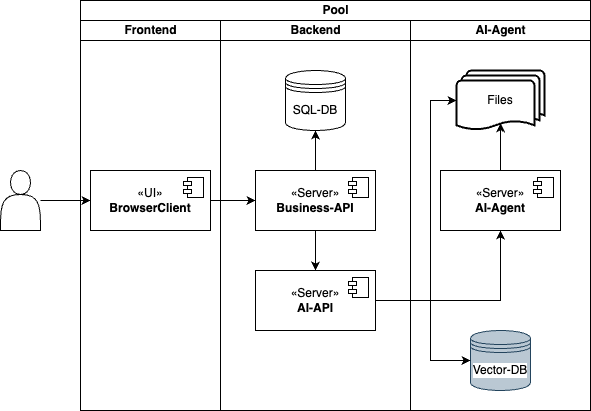

The diagram above was exported from draw.io. Its source (the exported page's mxGraphModel, read from the mxfile embedded in the PNG):
<mxGraphModel dx="954" dy="674" grid="1" gridSize="10" guides="1" tooltips="1" connect="1" arrows="1" fold="1" page="1" pageScale="1" pageWidth="827" pageHeight="1169" math="0" shadow="0">
  <root>
    <mxCell id="0" />
    <mxCell id="1" parent="0" />
    <mxCell id="ZDKsvJkcMDJK19wRDbmM-1" value="Pool" style="swimlane;childLayout=stackLayout;resizeParent=1;resizeParentMax=0;startSize=20;html=1;" parent="1" vertex="1">
      <mxGeometry x="230" y="110" width="509.99999999999955" height="410" as="geometry" />
    </mxCell>
    <mxCell id="ZDKsvJkcMDJK19wRDbmM-2" value="Frontend" style="swimlane;startSize=20;html=1;" parent="ZDKsvJkcMDJK19wRDbmM-1" vertex="1">
      <mxGeometry y="20" width="139.99999999999955" height="390" as="geometry" />
    </mxCell>
    <mxCell id="ZDKsvJkcMDJK19wRDbmM-13" value="«UI»&lt;br&gt;&lt;b&gt;BrowserClient&lt;/b&gt;" style="html=1;dropTarget=0;whiteSpace=wrap;" parent="ZDKsvJkcMDJK19wRDbmM-2" vertex="1">
      <mxGeometry x="10" y="150" width="120" height="60" as="geometry" />
    </mxCell>
    <mxCell id="ZDKsvJkcMDJK19wRDbmM-14" value="" style="shape=module;jettyWidth=8;jettyHeight=4;" parent="ZDKsvJkcMDJK19wRDbmM-13" vertex="1">
      <mxGeometry x="1" width="20" height="20" relative="1" as="geometry">
        <mxPoint x="-27" y="7" as="offset" />
      </mxGeometry>
    </mxCell>
    <mxCell id="ZDKsvJkcMDJK19wRDbmM-3" value="Backend" style="swimlane;startSize=20;html=1;" parent="ZDKsvJkcMDJK19wRDbmM-1" vertex="1">
      <mxGeometry x="139.99999999999955" y="20" width="190" height="390" as="geometry" />
    </mxCell>
    <mxCell id="ZDKsvJkcMDJK19wRDbmM-31" style="edgeStyle=orthogonalEdgeStyle;rounded=0;orthogonalLoop=1;jettySize=auto;html=1;" parent="ZDKsvJkcMDJK19wRDbmM-3" source="ZDKsvJkcMDJK19wRDbmM-21" target="ZDKsvJkcMDJK19wRDbmM-23" edge="1">
      <mxGeometry relative="1" as="geometry" />
    </mxCell>
    <mxCell id="ZDKsvJkcMDJK19wRDbmM-33" style="edgeStyle=orthogonalEdgeStyle;rounded=0;orthogonalLoop=1;jettySize=auto;html=1;" parent="ZDKsvJkcMDJK19wRDbmM-3" source="ZDKsvJkcMDJK19wRDbmM-21" target="ZDKsvJkcMDJK19wRDbmM-27" edge="1">
      <mxGeometry relative="1" as="geometry" />
    </mxCell>
    <mxCell id="ZDKsvJkcMDJK19wRDbmM-21" value="«Server»&lt;br&gt;&lt;b&gt;Business-API&lt;/b&gt;" style="html=1;dropTarget=0;whiteSpace=wrap;" parent="ZDKsvJkcMDJK19wRDbmM-3" vertex="1">
      <mxGeometry x="35.000000000000455" y="150" width="120" height="60" as="geometry" />
    </mxCell>
    <mxCell id="ZDKsvJkcMDJK19wRDbmM-22" value="" style="shape=module;jettyWidth=8;jettyHeight=4;" parent="ZDKsvJkcMDJK19wRDbmM-21" vertex="1">
      <mxGeometry x="1" width="20" height="20" relative="1" as="geometry">
        <mxPoint x="-27" y="7" as="offset" />
      </mxGeometry>
    </mxCell>
    <mxCell id="ZDKsvJkcMDJK19wRDbmM-23" value="«Server»&lt;br&gt;&lt;b&gt;AI-API&lt;/b&gt;" style="html=1;dropTarget=0;whiteSpace=wrap;" parent="ZDKsvJkcMDJK19wRDbmM-3" vertex="1">
      <mxGeometry x="35.000000000000455" y="250" width="120" height="60" as="geometry" />
    </mxCell>
    <mxCell id="ZDKsvJkcMDJK19wRDbmM-24" value="" style="shape=module;jettyWidth=8;jettyHeight=4;" parent="ZDKsvJkcMDJK19wRDbmM-23" vertex="1">
      <mxGeometry x="1" width="20" height="20" relative="1" as="geometry">
        <mxPoint x="-27" y="7" as="offset" />
      </mxGeometry>
    </mxCell>
    <mxCell id="ZDKsvJkcMDJK19wRDbmM-27" value="SQL-DB" style="shape=datastore;whiteSpace=wrap;html=1;" parent="ZDKsvJkcMDJK19wRDbmM-3" vertex="1">
      <mxGeometry x="65" y="50" width="60" height="60" as="geometry" />
    </mxCell>
    <mxCell id="ZDKsvJkcMDJK19wRDbmM-4" value="AI-Agent" style="swimlane;startSize=20;html=1;" parent="ZDKsvJkcMDJK19wRDbmM-1" vertex="1">
      <mxGeometry x="329.99999999999955" y="20" width="180" height="390" as="geometry" />
    </mxCell>
    <mxCell id="ZDKsvJkcMDJK19wRDbmM-25" value="«Server»&lt;br&gt;&lt;b&gt;AI-Agent&lt;/b&gt;" style="html=1;dropTarget=0;whiteSpace=wrap;" parent="ZDKsvJkcMDJK19wRDbmM-4" vertex="1">
      <mxGeometry x="30" y="150" width="120" height="60" as="geometry" />
    </mxCell>
    <mxCell id="ZDKsvJkcMDJK19wRDbmM-26" value="" style="shape=module;jettyWidth=8;jettyHeight=4;" parent="ZDKsvJkcMDJK19wRDbmM-25" vertex="1">
      <mxGeometry x="1" width="20" height="20" relative="1" as="geometry">
        <mxPoint x="-27" y="7" as="offset" />
      </mxGeometry>
    </mxCell>
    <mxCell id="ZDKsvJkcMDJK19wRDbmM-29" value="Files" style="strokeWidth=2;html=1;shape=mxgraph.flowchart.multi-document;whiteSpace=wrap;" parent="ZDKsvJkcMDJK19wRDbmM-4" vertex="1">
      <mxGeometry x="45.999999999999545" y="50" width="88" height="60" as="geometry" />
    </mxCell>
    <mxCell id="ZDKsvJkcMDJK19wRDbmM-34" style="edgeStyle=orthogonalEdgeStyle;rounded=0;orthogonalLoop=1;jettySize=auto;html=1;entryX=0.5;entryY=0.88;entryDx=0;entryDy=0;entryPerimeter=0;" parent="ZDKsvJkcMDJK19wRDbmM-4" source="ZDKsvJkcMDJK19wRDbmM-25" target="ZDKsvJkcMDJK19wRDbmM-29" edge="1">
      <mxGeometry relative="1" as="geometry" />
    </mxCell>
    <mxCell id="ZDKsvJkcMDJK19wRDbmM-39" value="Vector-DB" style="shape=datastore;whiteSpace=wrap;html=1;labelBackgroundColor=default;fillColor=#bac8d3;strokeColor=#23445d;" parent="ZDKsvJkcMDJK19wRDbmM-4" vertex="1">
      <mxGeometry x="60" y="310" width="60" height="60" as="geometry" />
    </mxCell>
    <mxCell id="ZDKsvJkcMDJK19wRDbmM-40" style="edgeStyle=orthogonalEdgeStyle;rounded=0;orthogonalLoop=1;jettySize=auto;html=1;entryX=0;entryY=0.5;entryDx=0;entryDy=0;" parent="ZDKsvJkcMDJK19wRDbmM-4" source="ZDKsvJkcMDJK19wRDbmM-23" target="ZDKsvJkcMDJK19wRDbmM-39" edge="1">
      <mxGeometry relative="1" as="geometry">
        <Array as="points">
          <mxPoint x="20" y="280" />
          <mxPoint x="20" y="340" />
        </Array>
      </mxGeometry>
    </mxCell>
    <mxCell id="ZDKsvJkcMDJK19wRDbmM-30" style="edgeStyle=orthogonalEdgeStyle;rounded=0;orthogonalLoop=1;jettySize=auto;html=1;entryX=0;entryY=0.5;entryDx=0;entryDy=0;" parent="ZDKsvJkcMDJK19wRDbmM-1" source="ZDKsvJkcMDJK19wRDbmM-13" target="ZDKsvJkcMDJK19wRDbmM-21" edge="1">
      <mxGeometry relative="1" as="geometry" />
    </mxCell>
    <mxCell id="ZDKsvJkcMDJK19wRDbmM-32" style="edgeStyle=orthogonalEdgeStyle;rounded=0;orthogonalLoop=1;jettySize=auto;html=1;entryX=0.5;entryY=1;entryDx=0;entryDy=0;" parent="ZDKsvJkcMDJK19wRDbmM-1" source="ZDKsvJkcMDJK19wRDbmM-23" target="ZDKsvJkcMDJK19wRDbmM-25" edge="1">
      <mxGeometry relative="1" as="geometry" />
    </mxCell>
    <mxCell id="ZDKsvJkcMDJK19wRDbmM-35" style="edgeStyle=orthogonalEdgeStyle;rounded=0;orthogonalLoop=1;jettySize=auto;html=1;entryX=0;entryY=0.5;entryDx=0;entryDy=0;entryPerimeter=0;" parent="ZDKsvJkcMDJK19wRDbmM-1" source="ZDKsvJkcMDJK19wRDbmM-23" target="ZDKsvJkcMDJK19wRDbmM-29" edge="1">
      <mxGeometry relative="1" as="geometry">
        <Array as="points">
          <mxPoint x="350" y="300" />
          <mxPoint x="350" y="100" />
        </Array>
      </mxGeometry>
    </mxCell>
    <mxCell id="ZDKsvJkcMDJK19wRDbmM-37" value="" style="edgeStyle=orthogonalEdgeStyle;rounded=0;orthogonalLoop=1;jettySize=auto;html=1;" parent="1" source="ZDKsvJkcMDJK19wRDbmM-36" target="ZDKsvJkcMDJK19wRDbmM-13" edge="1">
      <mxGeometry relative="1" as="geometry" />
    </mxCell>
    <mxCell id="ZDKsvJkcMDJK19wRDbmM-36" value="" style="shape=actor;whiteSpace=wrap;html=1;" parent="1" vertex="1">
      <mxGeometry x="150" y="280" width="40" height="60" as="geometry" />
    </mxCell>
  </root>
</mxGraphModel>